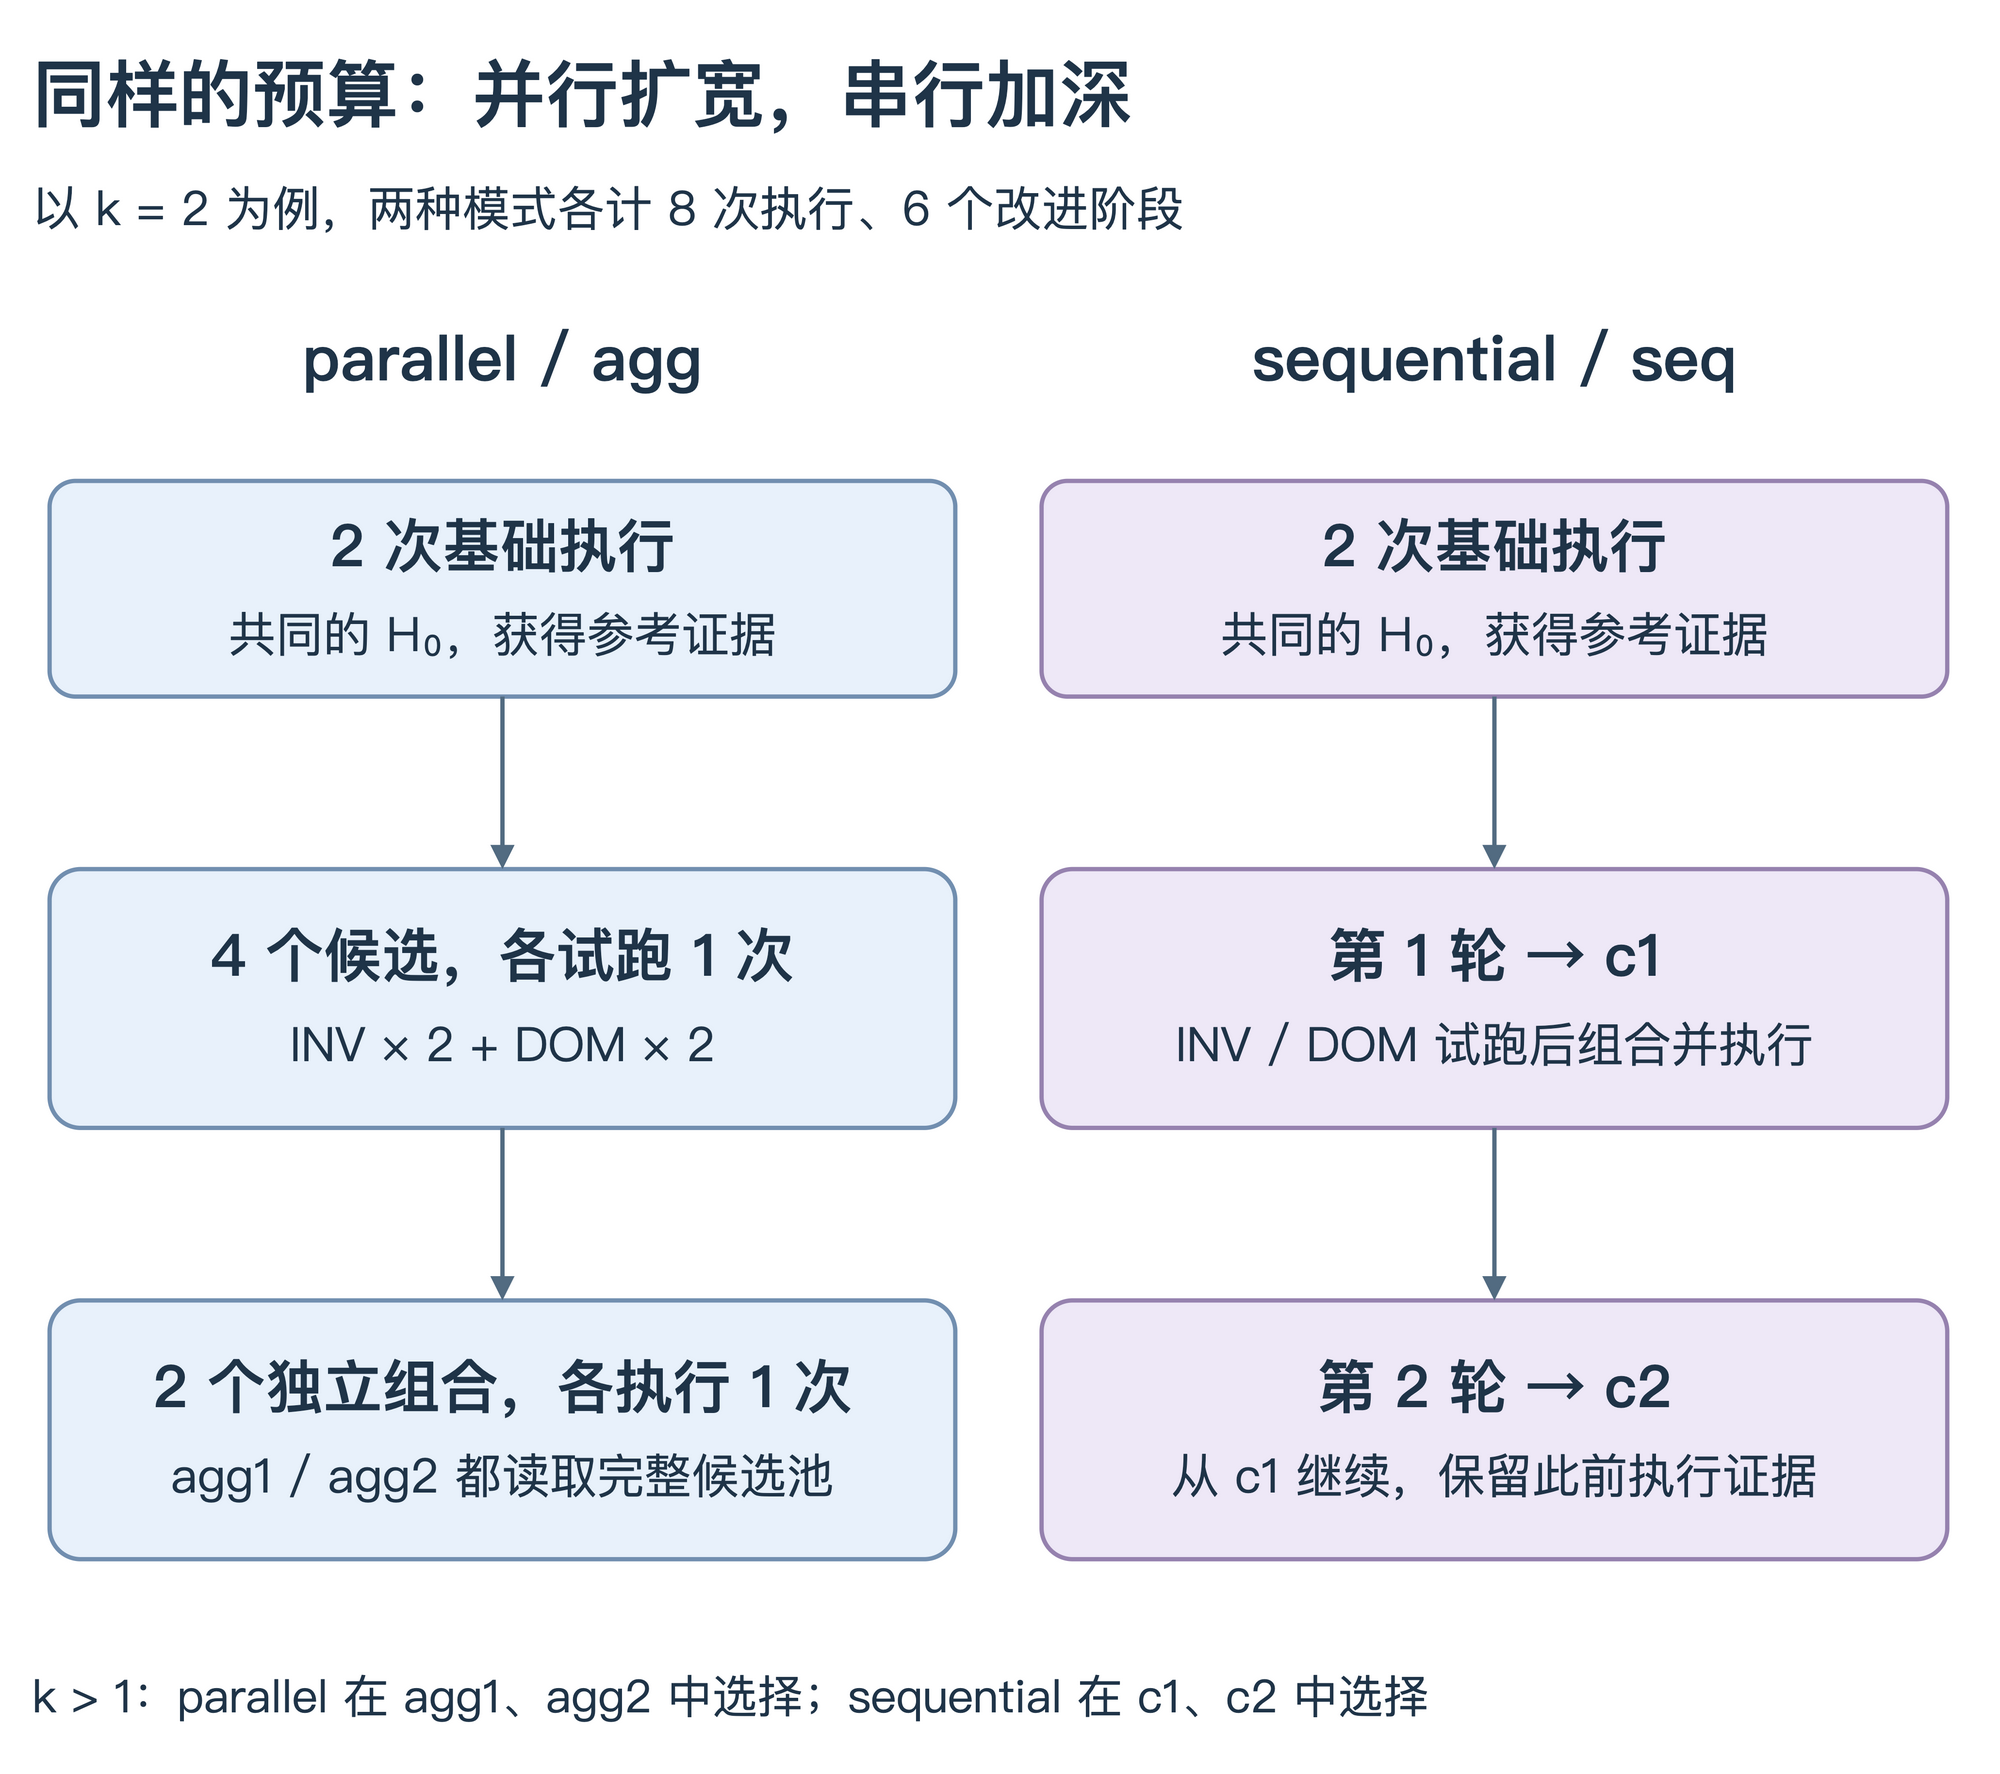

The diagram above was exported from draw.io. Its source (the exported page's mxGraphModel, read from the mxfile embedded in the PNG):
<mxGraphModel dx="1000" dy="850" grid="1" gridSize="10" page="1" pageWidth="1000" pageHeight="850" background="#ffffff">
  <root>
    <mxCell id="0" />
    <mxCell id="1" parent="0" />
    <mxCell id="title" value="同样的预算：并行扩宽，串行加深" style="text;html=1;whiteSpace=wrap;align=left;verticalAlign=middle;fontFamily=PingFang SC;fontSize=34;fontColor=#1f3448;fontStyle=1;strokeColor=none;fillColor=none;" vertex="1" parent="1">
      <mxGeometry x="50" y="30" width="900" height="60" as="geometry" />
    </mxCell>
    <mxCell id="subtitle" value="以 k = 2 为例，两种模式各计 8 次执行、6 个改进阶段" style="text;html=1;whiteSpace=wrap;align=left;verticalAlign=middle;fontFamily=PingFang SC;fontSize=22;fontColor=#1f3448;fontStyle=0;strokeColor=none;fillColor=none;" vertex="1" parent="1">
      <mxGeometry x="50" y="90" width="900" height="45" as="geometry" />
    </mxCell>
    <mxCell id="left-title" value="parallel / agg" style="text;html=1;whiteSpace=wrap;align=center;verticalAlign=middle;fontFamily=PingFang SC;fontSize=29;fontColor=#1f3448;fontStyle=1;strokeColor=none;fillColor=none;" vertex="1" parent="1">
      <mxGeometry x="60" y="160" width="420" height="45" as="geometry" />
    </mxCell>
    <mxCell id="right-title" value="sequential / seq" style="text;html=1;whiteSpace=wrap;align=center;verticalAlign=middle;fontFamily=PingFang SC;fontSize=29;fontColor=#1f3448;fontStyle=1;strokeColor=none;fillColor=none;" vertex="1" parent="1">
      <mxGeometry x="520" y="160" width="420" height="45" as="geometry" />
    </mxCell>
    <mxCell id="pbase" value="&lt;b&gt;2 次基础执行&lt;/b&gt;&lt;div style=&quot;font-size:22px;margin-top:9px;line-height:1.45&quot;&gt;共同的 H₀，获得参考证据&lt;/div&gt;" style="rounded=1;arcSize=12;whiteSpace=wrap;html=1;align=center;verticalAlign=middle;fontFamily=PingFang SC;fontSize=27;fontColor=#1f3448;fillColor=#e8f1fb;strokeColor=#728fb0;strokeWidth=2;spacing=16;" vertex="1" parent="1">
      <mxGeometry x="60" y="240" width="420" height="100" as="geometry" />
    </mxCell>
    <mxCell id="pprobe" value="&lt;b&gt;4 个候选，各试跑 1 次&lt;/b&gt;&lt;div style=&quot;font-size:22px;margin-top:9px;line-height:1.45&quot;&gt;INV × 2 + DOM × 2&lt;/div&gt;" style="rounded=1;arcSize=12;whiteSpace=wrap;html=1;align=center;verticalAlign=middle;fontFamily=PingFang SC;fontSize=27;fontColor=#1f3448;fillColor=#e8f1fb;strokeColor=#728fb0;strokeWidth=2;spacing=16;" vertex="1" parent="1">
      <mxGeometry x="60" y="420" width="420" height="120" as="geometry" />
    </mxCell>
    <mxCell id="pfinal" value="&lt;b&gt;2 个独立组合，各执行 1 次&lt;/b&gt;&lt;div style=&quot;font-size:22px;margin-top:9px;line-height:1.45&quot;&gt;agg1 / agg2 都读取完整候选池&lt;/div&gt;" style="rounded=1;arcSize=12;whiteSpace=wrap;html=1;align=center;verticalAlign=middle;fontFamily=PingFang SC;fontSize=27;fontColor=#1f3448;fillColor=#e8f1fb;strokeColor=#728fb0;strokeWidth=2;spacing=16;" vertex="1" parent="1">
      <mxGeometry x="60" y="620" width="420" height="120" as="geometry" />
    </mxCell>
    <mxCell id="sbase" value="&lt;b&gt;2 次基础执行&lt;/b&gt;&lt;div style=&quot;font-size:22px;margin-top:9px;line-height:1.45&quot;&gt;共同的 H₀，获得参考证据&lt;/div&gt;" style="rounded=1;arcSize=12;whiteSpace=wrap;html=1;align=center;verticalAlign=middle;fontFamily=PingFang SC;fontSize=27;fontColor=#1f3448;fillColor=#eee8f7;strokeColor=#9682af;strokeWidth=2;spacing=16;" vertex="1" parent="1">
      <mxGeometry x="520" y="240" width="420" height="100" as="geometry" />
    </mxCell>
    <mxCell id="sfirst" value="&lt;b&gt;第 1 轮 → c1&lt;/b&gt;&lt;div style=&quot;font-size:22px;margin-top:9px;line-height:1.45&quot;&gt;INV / DOM 试跑后组合并执行&lt;/div&gt;" style="rounded=1;arcSize=12;whiteSpace=wrap;html=1;align=center;verticalAlign=middle;fontFamily=PingFang SC;fontSize=27;fontColor=#1f3448;fillColor=#eee8f7;strokeColor=#9682af;strokeWidth=2;spacing=16;" vertex="1" parent="1">
      <mxGeometry x="520" y="420" width="420" height="120" as="geometry" />
    </mxCell>
    <mxCell id="ssecond" value="&lt;b&gt;第 2 轮 → c2&lt;/b&gt;&lt;div style=&quot;font-size:22px;margin-top:9px;line-height:1.45&quot;&gt;从 c1 继续，保留此前执行证据&lt;/div&gt;" style="rounded=1;arcSize=12;whiteSpace=wrap;html=1;align=center;verticalAlign=middle;fontFamily=PingFang SC;fontSize=27;fontColor=#1f3448;fillColor=#eee8f7;strokeColor=#9682af;strokeWidth=2;spacing=16;" vertex="1" parent="1">
      <mxGeometry x="520" y="620" width="420" height="120" as="geometry" />
    </mxCell>
    <mxCell id="p1" value="" style="edgeStyle=orthogonalEdgeStyle;rounded=1;orthogonalLoop=1;jettySize=auto;html=1;endArrow=block;endFill=1;strokeColor=#526b81;strokeWidth=2;fontFamily=PingFang SC;fontSize=21;fontColor=#1f3448;labelBackgroundColor=#ffffff;exitX=0.5;exitY=1;entryX=0.5;entryY=0;exitDx=0;exitDy=0;entryDx=0;entryDy=0;" edge="1" parent="1" source="pbase" target="pprobe">
      <mxGeometry relative="1" as="geometry" />
    </mxCell>
    <mxCell id="p2" value="" style="edgeStyle=orthogonalEdgeStyle;rounded=1;orthogonalLoop=1;jettySize=auto;html=1;endArrow=block;endFill=1;strokeColor=#526b81;strokeWidth=2;fontFamily=PingFang SC;fontSize=21;fontColor=#1f3448;labelBackgroundColor=#ffffff;exitX=0.5;exitY=1;entryX=0.5;entryY=0;exitDx=0;exitDy=0;entryDx=0;entryDy=0;" edge="1" parent="1" source="pprobe" target="pfinal">
      <mxGeometry relative="1" as="geometry" />
    </mxCell>
    <mxCell id="s1" value="" style="edgeStyle=orthogonalEdgeStyle;rounded=1;orthogonalLoop=1;jettySize=auto;html=1;endArrow=block;endFill=1;strokeColor=#526b81;strokeWidth=2;fontFamily=PingFang SC;fontSize=21;fontColor=#1f3448;labelBackgroundColor=#ffffff;exitX=0.5;exitY=1;entryX=0.5;entryY=0;exitDx=0;exitDy=0;entryDx=0;entryDy=0;" edge="1" parent="1" source="sbase" target="sfirst">
      <mxGeometry relative="1" as="geometry" />
    </mxCell>
    <mxCell id="s2" value="" style="edgeStyle=orthogonalEdgeStyle;rounded=1;orthogonalLoop=1;jettySize=auto;html=1;endArrow=block;endFill=1;strokeColor=#526b81;strokeWidth=2;fontFamily=PingFang SC;fontSize=21;fontColor=#1f3448;labelBackgroundColor=#ffffff;exitX=0.5;exitY=1;entryX=0.5;entryY=0;exitDx=0;exitDy=0;entryDx=0;entryDy=0;" edge="1" parent="1" source="sfirst" target="ssecond">
      <mxGeometry relative="1" as="geometry" />
    </mxCell>
    <mxCell id="footer" value="k &gt; 1：parallel 在 agg1、agg2 中选择；sequential 在 c1、c2 中选择" style="text;html=1;whiteSpace=wrap;align=left;verticalAlign=middle;fontFamily=PingFang SC;fontSize=21;fontColor=#1f3448;fontStyle=0;strokeColor=none;fillColor=none;" vertex="1" parent="1">
      <mxGeometry x="50" y="780" width="900" height="45" as="geometry" />
    </mxCell>
  </root>
</mxGraphModel>